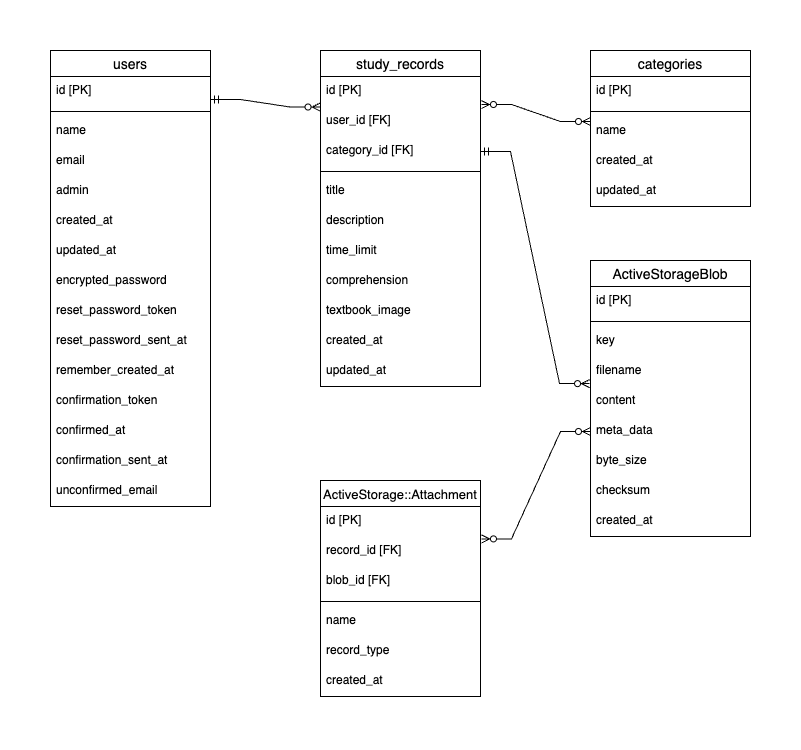

The diagram above was exported from draw.io. Its source (the exported page's mxGraphModel, read from the mxfile embedded in the PNG):
<mxGraphModel dx="1075" dy="731" grid="1" gridSize="10" guides="1" tooltips="1" connect="1" arrows="1" fold="1" page="1" pageScale="1" pageWidth="850" pageHeight="1100" background="#FFFFFF" math="0" shadow="0" extFonts="Permanent Marker^https://fonts.googleapis.com/css?family=Permanent+Marker">
  <root>
    <mxCell id="0" />
    <mxCell id="1" parent="0" />
    <mxCell id="16Cs7MwyCr1Erqoh2wfM-22" value="users" style="swimlane;fontStyle=0;childLayout=stackLayout;horizontal=1;startSize=26;horizontalStack=0;resizeParent=1;resizeParentMax=0;resizeLast=0;collapsible=0;marginBottom=0;align=center;fontSize=14;dropTarget=1;" vertex="1" parent="1">
      <mxGeometry x="40" y="40" width="160" height="456" as="geometry">
        <mxRectangle x="40" y="40" width="70" height="30" as="alternateBounds" />
      </mxGeometry>
    </mxCell>
    <mxCell id="16Cs7MwyCr1Erqoh2wfM-23" value="id [PK]" style="text;strokeColor=none;fillColor=none;spacingLeft=4;spacingRight=4;overflow=hidden;rotatable=0;points=[[0,0.5],[1,0.5]];portConstraint=eastwest;fontSize=12;" vertex="1" parent="16Cs7MwyCr1Erqoh2wfM-22">
      <mxGeometry y="26" width="160" height="30" as="geometry" />
    </mxCell>
    <mxCell id="16Cs7MwyCr1Erqoh2wfM-34" value="" style="line;strokeWidth=1;rotatable=0;dashed=0;labelPosition=right;align=left;verticalAlign=middle;spacingTop=0;spacingLeft=6;points=[];portConstraint=eastwest;" vertex="1" parent="16Cs7MwyCr1Erqoh2wfM-22">
      <mxGeometry y="56" width="160" height="10" as="geometry" />
    </mxCell>
    <mxCell id="16Cs7MwyCr1Erqoh2wfM-24" value="name" style="text;strokeColor=none;fillColor=none;spacingLeft=4;spacingRight=4;overflow=hidden;rotatable=0;points=[[0,0.5],[1,0.5]];portConstraint=eastwest;fontSize=12;" vertex="1" parent="16Cs7MwyCr1Erqoh2wfM-22">
      <mxGeometry y="66" width="160" height="30" as="geometry" />
    </mxCell>
    <mxCell id="16Cs7MwyCr1Erqoh2wfM-25" value="email" style="text;strokeColor=none;fillColor=none;spacingLeft=4;spacingRight=4;overflow=hidden;rotatable=0;points=[[0,0.5],[1,0.5]];portConstraint=eastwest;fontSize=12;" vertex="1" parent="16Cs7MwyCr1Erqoh2wfM-22">
      <mxGeometry y="96" width="160" height="30" as="geometry" />
    </mxCell>
    <mxCell id="16Cs7MwyCr1Erqoh2wfM-31" value="admin" style="text;strokeColor=none;fillColor=none;spacingLeft=4;spacingRight=4;overflow=hidden;rotatable=0;points=[[0,0.5],[1,0.5]];portConstraint=eastwest;fontSize=12;" vertex="1" parent="16Cs7MwyCr1Erqoh2wfM-22">
      <mxGeometry y="126" width="160" height="30" as="geometry" />
    </mxCell>
    <mxCell id="16Cs7MwyCr1Erqoh2wfM-33" value="created_at" style="text;strokeColor=none;fillColor=none;spacingLeft=4;spacingRight=4;overflow=hidden;rotatable=0;points=[[0,0.5],[1,0.5]];portConstraint=eastwest;fontSize=12;" vertex="1" parent="16Cs7MwyCr1Erqoh2wfM-22">
      <mxGeometry y="156" width="160" height="30" as="geometry" />
    </mxCell>
    <mxCell id="16Cs7MwyCr1Erqoh2wfM-32" value="updated_at" style="text;strokeColor=none;fillColor=none;spacingLeft=4;spacingRight=4;overflow=hidden;rotatable=0;points=[[0,0.5],[1,0.5]];portConstraint=eastwest;fontSize=12;" vertex="1" parent="16Cs7MwyCr1Erqoh2wfM-22">
      <mxGeometry y="186" width="160" height="30" as="geometry" />
    </mxCell>
    <mxCell id="16Cs7MwyCr1Erqoh2wfM-71" value="encrypted_password" style="text;strokeColor=none;fillColor=none;spacingLeft=4;spacingRight=4;overflow=hidden;rotatable=0;points=[[0,0.5],[1,0.5]];portConstraint=eastwest;fontSize=12;" vertex="1" parent="16Cs7MwyCr1Erqoh2wfM-22">
      <mxGeometry y="216" width="160" height="30" as="geometry" />
    </mxCell>
    <mxCell id="16Cs7MwyCr1Erqoh2wfM-72" value="reset_password_token" style="text;strokeColor=none;fillColor=none;spacingLeft=4;spacingRight=4;overflow=hidden;rotatable=0;points=[[0,0.5],[1,0.5]];portConstraint=eastwest;fontSize=12;" vertex="1" parent="16Cs7MwyCr1Erqoh2wfM-22">
      <mxGeometry y="246" width="160" height="30" as="geometry" />
    </mxCell>
    <mxCell id="16Cs7MwyCr1Erqoh2wfM-73" value="reset_password_sent_at" style="text;strokeColor=none;fillColor=none;spacingLeft=4;spacingRight=4;overflow=hidden;rotatable=0;points=[[0,0.5],[1,0.5]];portConstraint=eastwest;fontSize=12;" vertex="1" parent="16Cs7MwyCr1Erqoh2wfM-22">
      <mxGeometry y="276" width="160" height="30" as="geometry" />
    </mxCell>
    <mxCell id="16Cs7MwyCr1Erqoh2wfM-74" value="remember_created_at" style="text;strokeColor=none;fillColor=none;spacingLeft=4;spacingRight=4;overflow=hidden;rotatable=0;points=[[0,0.5],[1,0.5]];portConstraint=eastwest;fontSize=12;" vertex="1" parent="16Cs7MwyCr1Erqoh2wfM-22">
      <mxGeometry y="306" width="160" height="30" as="geometry" />
    </mxCell>
    <mxCell id="16Cs7MwyCr1Erqoh2wfM-75" value="confirmation_token" style="text;strokeColor=none;fillColor=none;spacingLeft=4;spacingRight=4;overflow=hidden;rotatable=0;points=[[0,0.5],[1,0.5]];portConstraint=eastwest;fontSize=12;" vertex="1" parent="16Cs7MwyCr1Erqoh2wfM-22">
      <mxGeometry y="336" width="160" height="30" as="geometry" />
    </mxCell>
    <mxCell id="16Cs7MwyCr1Erqoh2wfM-76" value="confirmed_at" style="text;strokeColor=none;fillColor=none;spacingLeft=4;spacingRight=4;overflow=hidden;rotatable=0;points=[[0,0.5],[1,0.5]];portConstraint=eastwest;fontSize=12;" vertex="1" parent="16Cs7MwyCr1Erqoh2wfM-22">
      <mxGeometry y="366" width="160" height="30" as="geometry" />
    </mxCell>
    <mxCell id="16Cs7MwyCr1Erqoh2wfM-77" value="confirmation_sent_at" style="text;strokeColor=none;fillColor=none;spacingLeft=4;spacingRight=4;overflow=hidden;rotatable=0;points=[[0,0.5],[1,0.5]];portConstraint=eastwest;fontSize=12;" vertex="1" parent="16Cs7MwyCr1Erqoh2wfM-22">
      <mxGeometry y="396" width="160" height="30" as="geometry" />
    </mxCell>
    <mxCell id="16Cs7MwyCr1Erqoh2wfM-78" value="unconfirmed_email" style="text;strokeColor=none;fillColor=none;spacingLeft=4;spacingRight=4;overflow=hidden;rotatable=0;points=[[0,0.5],[1,0.5]];portConstraint=eastwest;fontSize=12;" vertex="1" parent="16Cs7MwyCr1Erqoh2wfM-22">
      <mxGeometry y="426" width="160" height="30" as="geometry" />
    </mxCell>
    <mxCell id="16Cs7MwyCr1Erqoh2wfM-35" value="study_records" style="swimlane;fontStyle=0;childLayout=stackLayout;horizontal=1;startSize=26;horizontalStack=0;resizeParent=1;resizeParentMax=0;resizeLast=0;collapsible=0;marginBottom=0;align=center;fontSize=14;dropTarget=1;" vertex="1" parent="1">
      <mxGeometry x="310" y="40" width="160" height="336" as="geometry">
        <mxRectangle x="40" y="40" width="70" height="30" as="alternateBounds" />
      </mxGeometry>
    </mxCell>
    <mxCell id="16Cs7MwyCr1Erqoh2wfM-36" value="id [PK]" style="text;strokeColor=none;fillColor=none;spacingLeft=4;spacingRight=4;overflow=hidden;rotatable=0;points=[[0,0.5],[1,0.5]];portConstraint=eastwest;fontSize=12;" vertex="1" parent="16Cs7MwyCr1Erqoh2wfM-35">
      <mxGeometry y="26" width="160" height="30" as="geometry" />
    </mxCell>
    <mxCell id="16Cs7MwyCr1Erqoh2wfM-44" value="user_id [FK]" style="text;strokeColor=none;fillColor=none;spacingLeft=4;spacingRight=4;overflow=hidden;rotatable=0;points=[[0,0.5],[1,0.5]];portConstraint=eastwest;fontSize=12;" vertex="1" parent="16Cs7MwyCr1Erqoh2wfM-35">
      <mxGeometry y="56" width="160" height="30" as="geometry" />
    </mxCell>
    <mxCell id="16Cs7MwyCr1Erqoh2wfM-70" value="category_id [FK]" style="text;strokeColor=none;fillColor=none;spacingLeft=4;spacingRight=4;overflow=hidden;rotatable=0;points=[[0,0.5],[1,0.5]];portConstraint=eastwest;fontSize=12;" vertex="1" parent="16Cs7MwyCr1Erqoh2wfM-35">
      <mxGeometry y="86" width="160" height="30" as="geometry" />
    </mxCell>
    <mxCell id="16Cs7MwyCr1Erqoh2wfM-41" value="" style="line;strokeWidth=1;rotatable=0;dashed=0;labelPosition=right;align=left;verticalAlign=middle;spacingTop=0;spacingLeft=6;points=[];portConstraint=eastwest;" vertex="1" parent="16Cs7MwyCr1Erqoh2wfM-35">
      <mxGeometry y="116" width="160" height="10" as="geometry" />
    </mxCell>
    <mxCell id="16Cs7MwyCr1Erqoh2wfM-37" value="title" style="text;strokeColor=none;fillColor=none;spacingLeft=4;spacingRight=4;overflow=hidden;rotatable=0;points=[[0,0.5],[1,0.5]];portConstraint=eastwest;fontSize=12;" vertex="1" parent="16Cs7MwyCr1Erqoh2wfM-35">
      <mxGeometry y="126" width="160" height="30" as="geometry" />
    </mxCell>
    <mxCell id="16Cs7MwyCr1Erqoh2wfM-38" value="description" style="text;strokeColor=none;fillColor=none;spacingLeft=4;spacingRight=4;overflow=hidden;rotatable=0;points=[[0,0.5],[1,0.5]];portConstraint=eastwest;fontSize=12;" vertex="1" parent="16Cs7MwyCr1Erqoh2wfM-35">
      <mxGeometry y="156" width="160" height="30" as="geometry" />
    </mxCell>
    <mxCell id="16Cs7MwyCr1Erqoh2wfM-39" value="time_limit" style="text;strokeColor=none;fillColor=none;spacingLeft=4;spacingRight=4;overflow=hidden;rotatable=0;points=[[0,0.5],[1,0.5]];portConstraint=eastwest;fontSize=12;" vertex="1" parent="16Cs7MwyCr1Erqoh2wfM-35">
      <mxGeometry y="186" width="160" height="30" as="geometry" />
    </mxCell>
    <mxCell id="16Cs7MwyCr1Erqoh2wfM-40" value="comprehension" style="text;strokeColor=none;fillColor=none;spacingLeft=4;spacingRight=4;overflow=hidden;rotatable=0;points=[[0,0.5],[1,0.5]];portConstraint=eastwest;fontSize=12;" vertex="1" parent="16Cs7MwyCr1Erqoh2wfM-35">
      <mxGeometry y="216" width="160" height="30" as="geometry" />
    </mxCell>
    <mxCell id="16Cs7MwyCr1Erqoh2wfM-46" value="textbook_image" style="text;strokeColor=none;fillColor=none;spacingLeft=4;spacingRight=4;overflow=hidden;rotatable=0;points=[[0,0.5],[1,0.5]];portConstraint=eastwest;fontSize=12;" vertex="1" parent="16Cs7MwyCr1Erqoh2wfM-35">
      <mxGeometry y="246" width="160" height="30" as="geometry" />
    </mxCell>
    <mxCell id="16Cs7MwyCr1Erqoh2wfM-42" value="created_at" style="text;strokeColor=none;fillColor=none;spacingLeft=4;spacingRight=4;overflow=hidden;rotatable=0;points=[[0,0.5],[1,0.5]];portConstraint=eastwest;fontSize=12;" vertex="1" parent="16Cs7MwyCr1Erqoh2wfM-35">
      <mxGeometry y="276" width="160" height="30" as="geometry" />
    </mxCell>
    <mxCell id="16Cs7MwyCr1Erqoh2wfM-43" value="updated_at" style="text;strokeColor=none;fillColor=none;spacingLeft=4;spacingRight=4;overflow=hidden;rotatable=0;points=[[0,0.5],[1,0.5]];portConstraint=eastwest;fontSize=12;" vertex="1" parent="16Cs7MwyCr1Erqoh2wfM-35">
      <mxGeometry y="306" width="160" height="30" as="geometry" />
    </mxCell>
    <mxCell id="16Cs7MwyCr1Erqoh2wfM-47" value="categories" style="swimlane;fontStyle=0;childLayout=stackLayout;horizontal=1;startSize=26;horizontalStack=0;resizeParent=1;resizeParentMax=0;resizeLast=0;collapsible=0;marginBottom=0;align=center;fontSize=14;dropTarget=1;" vertex="1" parent="1">
      <mxGeometry x="580" y="40" width="160" height="156" as="geometry">
        <mxRectangle x="40" y="40" width="70" height="30" as="alternateBounds" />
      </mxGeometry>
    </mxCell>
    <mxCell id="16Cs7MwyCr1Erqoh2wfM-48" value="id [PK]" style="text;strokeColor=none;fillColor=none;spacingLeft=4;spacingRight=4;overflow=hidden;rotatable=0;points=[[0,0.5],[1,0.5]];portConstraint=eastwest;fontSize=12;" vertex="1" parent="16Cs7MwyCr1Erqoh2wfM-47">
      <mxGeometry y="26" width="160" height="30" as="geometry" />
    </mxCell>
    <mxCell id="16Cs7MwyCr1Erqoh2wfM-49" value="" style="line;strokeWidth=1;rotatable=0;dashed=0;labelPosition=right;align=left;verticalAlign=middle;spacingTop=0;spacingLeft=6;points=[];portConstraint=eastwest;" vertex="1" parent="16Cs7MwyCr1Erqoh2wfM-47">
      <mxGeometry y="56" width="160" height="10" as="geometry" />
    </mxCell>
    <mxCell id="16Cs7MwyCr1Erqoh2wfM-57" value="name" style="text;strokeColor=none;fillColor=none;spacingLeft=4;spacingRight=4;overflow=hidden;rotatable=0;points=[[0,0.5],[1,0.5]];portConstraint=eastwest;fontSize=12;" vertex="1" parent="16Cs7MwyCr1Erqoh2wfM-47">
      <mxGeometry y="66" width="160" height="30" as="geometry" />
    </mxCell>
    <mxCell id="16Cs7MwyCr1Erqoh2wfM-54" value="created_at" style="text;strokeColor=none;fillColor=none;spacingLeft=4;spacingRight=4;overflow=hidden;rotatable=0;points=[[0,0.5],[1,0.5]];portConstraint=eastwest;fontSize=12;" vertex="1" parent="16Cs7MwyCr1Erqoh2wfM-47">
      <mxGeometry y="96" width="160" height="30" as="geometry" />
    </mxCell>
    <mxCell id="16Cs7MwyCr1Erqoh2wfM-55" value="updated_at" style="text;strokeColor=none;fillColor=none;spacingLeft=4;spacingRight=4;overflow=hidden;rotatable=0;points=[[0,0.5],[1,0.5]];portConstraint=eastwest;fontSize=12;" vertex="1" parent="16Cs7MwyCr1Erqoh2wfM-47">
      <mxGeometry y="126" width="160" height="30" as="geometry" />
    </mxCell>
    <mxCell id="16Cs7MwyCr1Erqoh2wfM-66" value="" style="edgeStyle=entityRelationEdgeStyle;fontSize=12;html=1;endArrow=ERzeroToMany;startArrow=ERmandOne;rounded=0;entryX=-0.003;entryY=0.017;entryDx=0;entryDy=0;entryPerimeter=0;" edge="1" parent="1" target="16Cs7MwyCr1Erqoh2wfM-44">
      <mxGeometry width="100" height="100" relative="1" as="geometry">
        <mxPoint x="200" y="89" as="sourcePoint" />
        <mxPoint x="300" y="-20" as="targetPoint" />
      </mxGeometry>
    </mxCell>
    <mxCell id="16Cs7MwyCr1Erqoh2wfM-68" value="" style="edgeStyle=entityRelationEdgeStyle;fontSize=12;html=1;endArrow=ERzeroToMany;endFill=1;startArrow=ERzeroToMany;rounded=0;entryX=0;entryY=0.5;entryDx=0;entryDy=0;exitX=1.006;exitY=-0.067;exitDx=0;exitDy=0;exitPerimeter=0;" edge="1" parent="1" source="16Cs7MwyCr1Erqoh2wfM-44">
      <mxGeometry width="100" height="100" relative="1" as="geometry">
        <mxPoint x="480" y="124" as="sourcePoint" />
        <mxPoint x="580" y="110.99999999999989" as="targetPoint" />
      </mxGeometry>
    </mxCell>
    <mxCell id="16Cs7MwyCr1Erqoh2wfM-79" value="ActiveStorageBlob" style="swimlane;fontStyle=0;childLayout=stackLayout;horizontal=1;startSize=26;horizontalStack=0;resizeParent=1;resizeParentMax=0;resizeLast=0;collapsible=0;marginBottom=0;align=center;fontSize=14;dropTarget=1;" vertex="1" parent="1">
      <mxGeometry x="580" y="250" width="160" height="276" as="geometry">
        <mxRectangle x="40" y="40" width="70" height="30" as="alternateBounds" />
      </mxGeometry>
    </mxCell>
    <mxCell id="16Cs7MwyCr1Erqoh2wfM-80" value="id [PK]" style="text;strokeColor=none;fillColor=none;spacingLeft=4;spacingRight=4;overflow=hidden;rotatable=0;points=[[0,0.5],[1,0.5]];portConstraint=eastwest;fontSize=12;" vertex="1" parent="16Cs7MwyCr1Erqoh2wfM-79">
      <mxGeometry y="26" width="160" height="30" as="geometry" />
    </mxCell>
    <mxCell id="16Cs7MwyCr1Erqoh2wfM-83" value="" style="line;strokeWidth=1;rotatable=0;dashed=0;labelPosition=right;align=left;verticalAlign=middle;spacingTop=0;spacingLeft=6;points=[];portConstraint=eastwest;" vertex="1" parent="16Cs7MwyCr1Erqoh2wfM-79">
      <mxGeometry y="56" width="160" height="10" as="geometry" />
    </mxCell>
    <mxCell id="16Cs7MwyCr1Erqoh2wfM-84" value="key" style="text;strokeColor=none;fillColor=none;spacingLeft=4;spacingRight=4;overflow=hidden;rotatable=0;points=[[0,0.5],[1,0.5]];portConstraint=eastwest;fontSize=12;" vertex="1" parent="16Cs7MwyCr1Erqoh2wfM-79">
      <mxGeometry y="66" width="160" height="30" as="geometry" />
    </mxCell>
    <mxCell id="16Cs7MwyCr1Erqoh2wfM-85" value="filename" style="text;strokeColor=none;fillColor=none;spacingLeft=4;spacingRight=4;overflow=hidden;rotatable=0;points=[[0,0.5],[1,0.5]];portConstraint=eastwest;fontSize=12;" vertex="1" parent="16Cs7MwyCr1Erqoh2wfM-79">
      <mxGeometry y="96" width="160" height="30" as="geometry" />
    </mxCell>
    <mxCell id="16Cs7MwyCr1Erqoh2wfM-86" value="content" style="text;strokeColor=none;fillColor=none;spacingLeft=4;spacingRight=4;overflow=hidden;rotatable=0;points=[[0,0.5],[1,0.5]];portConstraint=eastwest;fontSize=12;" vertex="1" parent="16Cs7MwyCr1Erqoh2wfM-79">
      <mxGeometry y="126" width="160" height="30" as="geometry" />
    </mxCell>
    <mxCell id="16Cs7MwyCr1Erqoh2wfM-87" value="meta_data" style="text;strokeColor=none;fillColor=none;spacingLeft=4;spacingRight=4;overflow=hidden;rotatable=0;points=[[0,0.5],[1,0.5]];portConstraint=eastwest;fontSize=12;" vertex="1" parent="16Cs7MwyCr1Erqoh2wfM-79">
      <mxGeometry y="156" width="160" height="30" as="geometry" />
    </mxCell>
    <mxCell id="16Cs7MwyCr1Erqoh2wfM-88" value="byte_size" style="text;strokeColor=none;fillColor=none;spacingLeft=4;spacingRight=4;overflow=hidden;rotatable=0;points=[[0,0.5],[1,0.5]];portConstraint=eastwest;fontSize=12;" vertex="1" parent="16Cs7MwyCr1Erqoh2wfM-79">
      <mxGeometry y="186" width="160" height="30" as="geometry" />
    </mxCell>
    <mxCell id="16Cs7MwyCr1Erqoh2wfM-89" value="checksum" style="text;strokeColor=none;fillColor=none;spacingLeft=4;spacingRight=4;overflow=hidden;rotatable=0;points=[[0,0.5],[1,0.5]];portConstraint=eastwest;fontSize=12;" vertex="1" parent="16Cs7MwyCr1Erqoh2wfM-79">
      <mxGeometry y="216" width="160" height="30" as="geometry" />
    </mxCell>
    <mxCell id="16Cs7MwyCr1Erqoh2wfM-90" value="created_at" style="text;strokeColor=none;fillColor=none;spacingLeft=4;spacingRight=4;overflow=hidden;rotatable=0;points=[[0,0.5],[1,0.5]];portConstraint=eastwest;fontSize=12;" vertex="1" parent="16Cs7MwyCr1Erqoh2wfM-79">
      <mxGeometry y="246" width="160" height="30" as="geometry" />
    </mxCell>
    <mxCell id="16Cs7MwyCr1Erqoh2wfM-93" value="ActiveStorage::Attachment" style="swimlane;fontStyle=0;childLayout=stackLayout;horizontal=1;startSize=26;horizontalStack=0;resizeParent=1;resizeParentMax=0;resizeLast=0;collapsible=0;marginBottom=0;align=center;fontSize=13;dropTarget=1;" vertex="1" parent="1">
      <mxGeometry x="310" y="470" width="160" height="216" as="geometry">
        <mxRectangle x="40" y="40" width="70" height="30" as="alternateBounds" />
      </mxGeometry>
    </mxCell>
    <mxCell id="16Cs7MwyCr1Erqoh2wfM-94" value="id [PK]" style="text;strokeColor=none;fillColor=none;spacingLeft=4;spacingRight=4;overflow=hidden;rotatable=0;points=[[0,0.5],[1,0.5]];portConstraint=eastwest;fontSize=12;" vertex="1" parent="16Cs7MwyCr1Erqoh2wfM-93">
      <mxGeometry y="26" width="160" height="30" as="geometry" />
    </mxCell>
    <mxCell id="16Cs7MwyCr1Erqoh2wfM-96" value="record_id [FK]" style="text;strokeColor=none;fillColor=none;spacingLeft=4;spacingRight=4;overflow=hidden;rotatable=0;points=[[0,0.5],[1,0.5]];portConstraint=eastwest;fontSize=12;" vertex="1" parent="16Cs7MwyCr1Erqoh2wfM-93">
      <mxGeometry y="56" width="160" height="30" as="geometry" />
    </mxCell>
    <mxCell id="16Cs7MwyCr1Erqoh2wfM-97" value="blob_id [FK]" style="text;strokeColor=none;fillColor=none;spacingLeft=4;spacingRight=4;overflow=hidden;rotatable=0;points=[[0,0.5],[1,0.5]];portConstraint=eastwest;fontSize=12;" vertex="1" parent="16Cs7MwyCr1Erqoh2wfM-93">
      <mxGeometry y="86" width="160" height="30" as="geometry" />
    </mxCell>
    <mxCell id="16Cs7MwyCr1Erqoh2wfM-95" value="" style="line;strokeWidth=1;rotatable=0;dashed=0;labelPosition=right;align=left;verticalAlign=middle;spacingTop=0;spacingLeft=6;points=[];portConstraint=eastwest;" vertex="1" parent="16Cs7MwyCr1Erqoh2wfM-93">
      <mxGeometry y="116" width="160" height="10" as="geometry" />
    </mxCell>
    <mxCell id="16Cs7MwyCr1Erqoh2wfM-98" value="name" style="text;strokeColor=none;fillColor=none;spacingLeft=4;spacingRight=4;overflow=hidden;rotatable=0;points=[[0,0.5],[1,0.5]];portConstraint=eastwest;fontSize=12;" vertex="1" parent="16Cs7MwyCr1Erqoh2wfM-93">
      <mxGeometry y="126" width="160" height="30" as="geometry" />
    </mxCell>
    <mxCell id="16Cs7MwyCr1Erqoh2wfM-99" value="record_type" style="text;strokeColor=none;fillColor=none;spacingLeft=4;spacingRight=4;overflow=hidden;rotatable=0;points=[[0,0.5],[1,0.5]];portConstraint=eastwest;fontSize=12;" vertex="1" parent="16Cs7MwyCr1Erqoh2wfM-93">
      <mxGeometry y="156" width="160" height="30" as="geometry" />
    </mxCell>
    <mxCell id="16Cs7MwyCr1Erqoh2wfM-100" value="created_at" style="text;strokeColor=none;fillColor=none;spacingLeft=4;spacingRight=4;overflow=hidden;rotatable=0;points=[[0,0.5],[1,0.5]];portConstraint=eastwest;fontSize=12;" vertex="1" parent="16Cs7MwyCr1Erqoh2wfM-93">
      <mxGeometry y="186" width="160" height="30" as="geometry" />
    </mxCell>
    <mxCell id="16Cs7MwyCr1Erqoh2wfM-103" value="" style="edgeStyle=entityRelationEdgeStyle;fontSize=12;html=1;endArrow=ERzeroToMany;startArrow=ERmandOne;rounded=0;exitX=1;exitY=0.5;exitDx=0;exitDy=0;entryX=-0.006;entryY=0.904;entryDx=0;entryDy=0;entryPerimeter=0;" edge="1" parent="1" source="16Cs7MwyCr1Erqoh2wfM-70" target="16Cs7MwyCr1Erqoh2wfM-85">
      <mxGeometry width="100" height="100" relative="1" as="geometry">
        <mxPoint x="550" y="250" as="sourcePoint" />
        <mxPoint x="570" y="375" as="targetPoint" />
      </mxGeometry>
    </mxCell>
    <mxCell id="16Cs7MwyCr1Erqoh2wfM-106" value="" style="edgeStyle=entityRelationEdgeStyle;fontSize=12;html=1;endArrow=ERzeroToMany;endFill=1;startArrow=ERzeroToMany;rounded=0;entryX=0;entryY=0.5;entryDx=0;entryDy=0;exitX=1.006;exitY=1.08;exitDx=0;exitDy=0;exitPerimeter=0;" edge="1" parent="1" source="16Cs7MwyCr1Erqoh2wfM-94" target="16Cs7MwyCr1Erqoh2wfM-87">
      <mxGeometry width="100" height="100" relative="1" as="geometry">
        <mxPoint x="490" y="470" as="sourcePoint" />
        <mxPoint x="599.04" y="487.0099999999999" as="targetPoint" />
      </mxGeometry>
    </mxCell>
  </root>
</mxGraphModel>